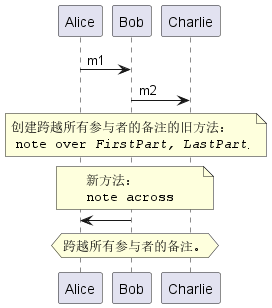

The diagram above was rendered by PlantUML. Its source (embedded in the PNG):
@startuml
Alice->Bob:m1
Bob->Charlie:m2
note over Alice, Charlie: 创建跨越所有参与者的备注的旧方法：\n ""note over //FirstPart, LastPart//"".
note across: 新方法：\n""note across""
Bob->Alice
hnote across: 跨越所有参与者的备注。
@enduml